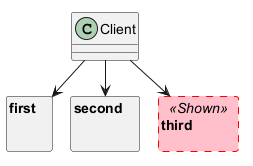

The diagram above was rendered by PlantUML. Its source (embedded in the PNG):
@startuml
skinparam packageStyle rectangle
skinparam packageTitleAlignment left
hide <<Hidden>> stereotype
package first {
}
package second <<Hidden>> {
}
package third <<Shown>> #pink;line:red;line.dashed {
}
class Client
Client --> first
Client --> second
Client --> third
@enduml